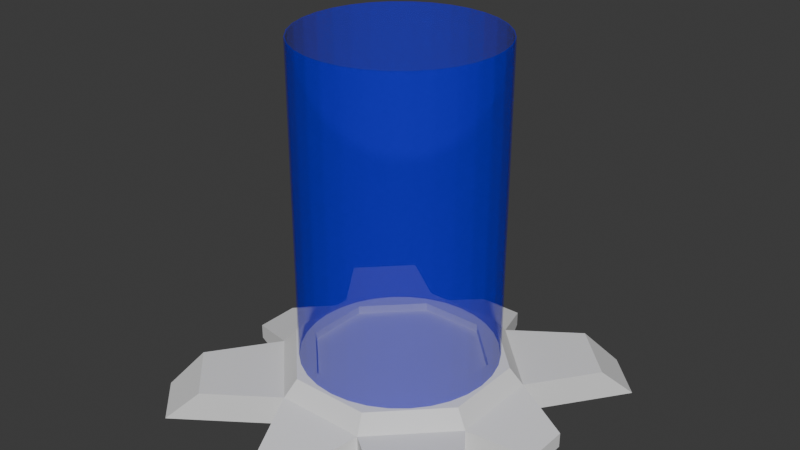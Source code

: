 # Source: teleporteur.blend  (saved by Blender 4.2.66; exported with 4.5.12 LTS)
import bpy
from mathutils import Matrix  # noqa: F401  (used for matrix-valued properties, if any)

bpy.ops.wm.read_factory_settings(use_empty=True)
scene = bpy.context.scene
scene.name = 'Scene'

# ---- collections
col_collection = bpy.data.collections.new('Collection'); scene.collection.children.link(col_collection)

# ---- materials (node trees are filled in below, after node groups)
mat_material = bpy.data.materials.new('Material')

# ---- material node trees
mat_material.use_nodes = True; mat_material.node_tree.nodes.clear()
_N = mat_material.node_tree.nodes; _L = mat_material.node_tree.links
n0 = _N.new('ShaderNodeBsdfPrincipled'); n0.name = 'Principled BSDF'; n0.location = (10, 300)
n0.inputs[0].default_value = (0.003837, 0.0, 0.8004, 1.0)
n0.inputs[3].default_value = 1.0
n0.inputs[4].default_value = 0.3
n1 = _N.new('ShaderNodeOutputMaterial'); n1.name = 'Material Output'; n1.location = (300, 300)
_L.new(n0.outputs[0], n1.inputs[0])
n1.is_active_output = True

# ---- world
world_world = bpy.data.worlds.new('World'); scene.world = world_world
world_world.use_nodes = True; world_world.node_tree.nodes.clear()
_N = world_world.node_tree.nodes; _L = world_world.node_tree.links
n0 = _N.new('ShaderNodeOutputWorld'); n0.name = 'World Output'; n0.location = (300, 300)
n1 = _N.new('ShaderNodeBackground'); n1.name = 'Background'; n1.location = (10, 300)
n1.inputs[0].default_value = (0.05088, 0.05088, 0.05088, 1.0)
_L.new(n1.outputs[0], n0.inputs[0])
n0.is_active_output = True
world_world.color = (0.05088, 0.05088, 0.05088)
world_world.sun_shadow_jitter_overblur = 0.0

# ---- meshes
me_cylinder_001 = bpy.data.meshes.new('Cylinder.001')
me_cylinder_001.from_pydata([(1.952e-09, 0.86, 0.4379), (1.952e-09, 0.86, 3.208), (0.1678, 0.8435, 0.4379), (0.1678, 0.8435, 3.208), (0.3291, 0.7945, 0.4379), (0.3291, 0.7945, 3.208), (0.4778, 0.7151, 0.4379), (0.4778, 0.7151, 3.208), (0.6081, 0.6081, 0.4379), (0.6081, 0.6081, 3.208), (0.7151, 0.4778, 0.4379), (0.7151, 0.4778, 3.208), (0.7945, 0.3291, 0.4379), (0.7945, 0.3291, 3.208), (0.8435, 0.1678, 0.4379), (0.8435, 0.1678, 3.208), (0.86, 3.003e-10, 0.4379), (0.86, 3.003e-10, 3.208), (0.8435, -0.1678, 0.4379), (0.8435, -0.1678, 3.208), (0.7945, -0.3291, 0.4379), (0.7945, -0.3291, 3.208), (0.7151, -0.4778, 0.4379), (0.7151, -0.4778, 3.208), (0.6081, -0.6081, 0.4379), (0.6081, -0.6081, 3.208), (0.4778, -0.7151, 0.4379), (0.4778, -0.7151, 3.208), (0.3291, -0.7945, 0.4379), (0.3291, -0.7945, 3.208), (0.1678, -0.8435, 0.4379), (0.1678, -0.8435, 3.208), (1.952e-09, -0.86, 0.4379), (1.952e-09, -0.86, 3.208), (-0.1678, -0.8435, 0.4379), (-0.1678, -0.8435, 3.208), (-0.3291, -0.7945, 0.4379), (-0.3291, -0.7945, 3.208), (-0.4778, -0.7151, 0.4379), (-0.4778, -0.7151, 3.208), (-0.6081, -0.6081, 0.4379), (-0.6081, -0.6081, 3.208), (-0.7151, -0.4778, 0.4379), (-0.7151, -0.4778, 3.208), (-0.7945, -0.3291, 0.4379), (-0.7945, -0.3291, 3.208), (-0.8435, -0.1678, 0.4379), (-0.8435, -0.1678, 3.208), (-0.86, 3.003e-10, 0.4379), (-0.86, 3.003e-10, 3.208), (-0.8435, 0.1678, 0.4379), (-0.8435, 0.1678, 3.208), (-0.7945, 0.3291, 0.4379), (-0.7945, 0.3291, 3.208), (-0.7151, 0.4778, 0.4379), (-0.7151, 0.4778, 3.208), (-0.6081, 0.6081, 0.4379), (-0.6081, 0.6081, 3.208), (-0.4778, 0.7151, 0.4379), (-0.4778, 0.7151, 3.208), (-0.3291, 0.7945, 0.4379), (-0.3291, 0.7945, 3.208), (-0.1678, 0.8435, 0.4379), (-0.1678, 0.8435, 3.208)], [], [(0, 1, 3, 2), (2, 3, 5, 4), (4, 5, 7, 6), (6, 7, 9, 8), (8, 9, 11, 10), (10, 11, 13, 12), (12, 13, 15, 14), (14, 15, 17, 16), (16, 17, 19, 18), (18, 19, 21, 20), (20, 21, 23, 22), (22, 23, 25, 24), (24, 25, 27, 26), (26, 27, 29, 28), (28, 29, 31, 30), (30, 31, 33, 32), (32, 33, 35, 34), (34, 35, 37, 36), (36, 37, 39, 38), (38, 39, 41, 40), (40, 41, 43, 42), (42, 43, 45, 44), (44, 45, 47, 46), (46, 47, 49, 48), (48, 49, 51, 50), (50, 51, 53, 52), (52, 53, 55, 54), (54, 55, 57, 56), (56, 57, 59, 58), (58, 59, 61, 60), (60, 61, 63, 62), (62, 63, 1, 0)])
_uv = me_cylinder_001.uv_layers.new(name='UVMap')
_uv.uv.foreach_set('vector', [1.0, 0.5, 1.0, 1.0, 0.9688, 1.0, 0.9688, 0.5, 0.9688, 0.5, 0.9688, 1.0, 0.9375, 1.0, 0.9375, 0.5, 0.9375, 0.5, 0.9375, 1.0, 0.9062, 1.0, 0.9062, 0.5, 0.9062, 0.5, 0.9062, 1.0, 0.875, 1.0, 0.875, 0.5, 0.875, 0.5, 0.875, 1.0, 0.8438, 1.0, 0.8438, 0.5, 0.8438, 0.5, 0.8438, 1.0, 0.8125, 1.0, 0.8125, 0.5, 0.8125, 0.5, 0.8125, 1.0, 0.7812, 1.0, 0.7812, 0.5, 0.7812, 0.5, 0.7812, 1.0, 0.75, 1.0, 0.75, 0.5, 0.75, 0.5, 0.75, 1.0, 0.7188, 1.0, 0.7188, 0.5, 0.7188, 0.5, 0.7188, 1.0, 0.6875, 1.0, 0.6875, 0.5, 0.6875, 0.5, 0.6875, 1.0, 0.6562, 1.0, 0.6562, 0.5, 0.6562, 0.5, 0.6562, 1.0, 0.625, 1.0, 0.625, 0.5, 0.625, 0.5, 0.625, 1.0, 0.5938, 1.0, 0.5938, 0.5, 0.5938, 0.5, 0.5938, 1.0, 0.5625, 1.0, 0.5625, 0.5, 0.5625, 0.5, 0.5625, 1.0, 0.5312, 1.0, 0.5312, 0.5, 0.5312, 0.5, 0.5312, 1.0, 0.5, 1.0, 0.5, 0.5, 0.5, 0.5, 0.5, 1.0, 0.4688, 1.0, 0.4688, 0.5, 0.4688, 0.5, 0.4688, 1.0, 0.4375, 1.0, 0.4375, 0.5, 0.4375, 0.5, 0.4375, 1.0, 0.4062, 1.0, 0.4062, 0.5, 0.4062, 0.5, 0.4062, 1.0, 0.375, 1.0, 0.375, 0.5, 0.375, 0.5, 0.375, 1.0, 0.3438, 1.0, 0.3438, 0.5, 0.3438, 0.5, 0.3438, 1.0, 0.3125, 1.0, 0.3125, 0.5, 0.3125, 0.5, 0.3125, 1.0, 0.2812, 1.0, 0.2812, 0.5, 0.2812, 0.5, 0.2812, 1.0, 0.25, 1.0, 0.25, 0.5, 0.25, 0.5, 0.25, 1.0, 0.2188, 1.0, 0.2188, 0.5, 0.2188, 0.5, 0.2188, 1.0, 0.1875, 1.0, 0.1875, 0.5, 0.1875, 0.5, 0.1875, 1.0, 0.1562, 1.0, 0.1562, 0.5, 0.1562, 0.5, 0.1562, 1.0, 0.125, 1.0, 0.125, 0.5, 0.125, 0.5, 0.125, 1.0, 0.09375, 1.0, 0.09375, 0.5, 0.09375, 0.5, 0.09375, 1.0, 0.0625, 1.0, 0.0625, 0.5, 0.0625, 0.5, 0.0625, 1.0, 0.03125, 1.0, 0.03125, 0.5, 0.03125, 0.5, 0.03125, 1.0, 0.0, 1.0, 0.0, 0.5])
me_cylinder_001.materials.append(mat_material)
me_cylinder_001.update()
me_cube_003 = bpy.data.meshes.new('Cube.003')
me_cube_003.from_pydata([(-1.0, -0.4, -0.2191), (-0.4, -1.0, -0.2191), (-1.0, 0.4, -0.2191), (1.0, -0.4, -0.2191), (0.4, 1.0, -0.2191), (-0.2843, -0.7206, 0.1934), (-0.7206, -0.2843, 0.1934), (-1.0, -0.4, 0.04835), (-0.7206, 0.2843, 0.1934), (-1.0, 0.4, 0.04835), (-0.2843, 0.7206, 0.1934), (-0.4, 1.0, 0.04835), (0.7206, -0.2843, 0.1934), (1.0, -0.4, 0.04835), (0.2843, -0.7206, 0.1934), (0.2843, 0.7206, 0.1934), (0.7206, 0.2843, 0.1934), (0.4, -1.0, -0.2191), (0.4, -1.0, 0.04835), (-0.4, -1.0, 0.04835), (0.2, -1.5, -0.2207), (-0.2, -1.5, -0.2207), (0.2, -1.5, -0.08692), (-0.2, -1.5, -0.08692), (1.5, -0.2, -0.2207), (1.5, 0.2, -0.2207), (1.5, 0.2, -0.08692), (1.5, -0.2, -0.08692), (0.2, 1.5, -0.2207), (-0.2, 1.5, -0.2207), (-0.2, 1.5, -0.08692), (0.2, 1.5, -0.08692), (-1.5, -0.2, -0.2207), (-1.5, 0.2, -0.2207), (-1.5, -0.2, -0.08692), (-1.5, 0.2, -0.08692), (-0.889, -0.354, 0.1934), (-0.354, -0.889, 0.1934), (-0.354, 0.889, 0.1934), (-0.889, 0.354, 0.1934), (0.889, 0.354, 0.1934), (0.354, 0.889, 0.1934), (0.354, -0.889, 0.1934), (0.889, -0.354, 0.1934), (-0.7206, -0.2843, 0.1199), (-0.2843, -0.7206, 0.1199), (-0.2843, 0.7206, 0.1199), (-0.7206, 0.2843, 0.1199), (0.7206, 0.2843, 0.1199), (0.2843, 0.7206, 0.1199), (0.2843, -0.7206, 0.1199), (0.7206, -0.2843, 0.1199), (-1.227, -1.587, -0.2191), (-0.4, 1.0, -0.2191), (1.0, 0.4, -0.2191), (0.4, 1.0, 0.04835), (1.0, 0.4, 0.04835), (-1.587, 1.227, -0.2191), (1.587, -1.227, -0.2191), (1.411, -0.979, 0.04835), (0.979, -1.411, 0.04835), (1.227, -1.587, -0.2191), (-0.979, -1.411, 0.04835), (-1.411, -0.979, 0.04835), (-1.587, -1.227, -0.2191), (-1.411, 0.979, 0.04835), (-0.979, 1.411, 0.04835), (-1.227, 1.587, -0.2191), (1.227, 1.587, -0.2191), (0.979, 1.411, 0.04835), (1.411, 0.979, 0.04835), (1.587, 1.227, -0.2191)], [], [(0, 32, 33, 2), (54, 3, 17, 1, 0, 2, 53, 4), (17, 61, 60, 18), (53, 29, 28, 4), (3, 24, 27, 13), (0, 64, 63, 7), (36, 7, 19, 37), (38, 11, 9, 39), (40, 56, 55, 41), (42, 18, 13, 43), (7, 36, 39, 9), (11, 38, 41, 55), (56, 40, 43, 13), (18, 42, 37, 19), (6, 44, 47, 8), (18, 22, 20, 17), (22, 23, 21, 20), (19, 23, 22, 18), (1, 21, 23, 19), (17, 20, 21, 1), (26, 27, 24, 25), (54, 25, 24, 3), (13, 27, 26, 56), (56, 26, 25, 54), (30, 31, 28, 29), (11, 30, 29, 53), (55, 31, 30, 11), (4, 28, 31, 55), (34, 35, 33, 32), (9, 35, 34, 7), (2, 33, 35, 9), (7, 34, 32, 0), (6, 36, 37, 5), (10, 38, 39, 8), (16, 40, 41, 15), (14, 42, 43, 12), (8, 39, 36, 6), (15, 41, 38, 10), (12, 43, 40, 16), (5, 37, 42, 14), (47, 44, 45, 50, 51, 48, 49, 46), (15, 49, 48, 16), (5, 45, 44, 6), (14, 50, 45, 5), (10, 46, 49, 15), (12, 51, 50, 14), (8, 47, 46, 10), (16, 48, 51, 12), (13, 59, 58, 3), (18, 60, 59, 13), (3, 58, 61, 17), (19, 62, 52, 1), (1, 52, 64, 0), (54, 71, 70, 56), (55, 69, 68, 4), (4, 68, 71, 54), (56, 70, 69, 55), (9, 65, 57, 2), (53, 67, 66, 11), (2, 57, 67, 53), (58, 59, 60, 61), (52, 62, 63, 64), (7, 63, 62, 19), (57, 65, 66, 67), (11, 66, 65, 9), (68, 69, 70, 71)])
_uv = me_cube_003.uv_layers.new(name='UVMap')
_uv.uv.foreach_set('vector', [0.875, 0.675, 0.875, 0.675, 0.875, 0.575, 0.875, 0.575, 0.625, 0.575, 0.625, 0.675, 0.7, 0.75, 0.8, 0.75, 0.875, 0.675, 0.875, 0.575, 0.8, 0.5, 0.7, 0.5, 0.625, 0.825, 0.625, 0.825, 0.4907, 0.825, 0.4907, 0.825, 0.8, 0.5, 0.8, 0.5, 0.7, 0.5, 0.7, 0.5, 0.625, 0.675, 0.625, 0.675, 0.4907, 0.675, 0.4907, 0.675, 0.625, 0.075, 0.625, 0.075, 0.4907, 0.075, 0.4907, 0.075, 0.1389, 0.6693, 0.125, 0.675, 0.2, 0.75, 0.2057, 0.7361, 0.2057, 0.5139, 0.2, 0.5, 0.125, 0.575, 0.1389, 0.5807, 0.3611, 0.5807, 0.375, 0.575, 0.3, 0.5, 0.2943, 0.5139, 0.2943, 0.7361, 0.3, 0.75, 0.375, 0.675, 0.3611, 0.6693, 0.125, 0.675, 0.1389, 0.6693, 0.1389, 0.5807, 0.125, 0.575, 0.2, 0.5, 0.2057, 0.5139, 0.2943, 0.5139, 0.3, 0.5, 0.4907, 0.575, 0.3611, 0.5807, 0.3611, 0.6693, 0.4907, 0.675, 0.3, 0.75, 0.2943, 0.7361, 0.2057, 0.7361, 0.2, 0.75, 0.1599, 0.6605, 0.1599, 0.6605, 0.1599, 0.5895, 0.1599, 0.5895, 0.4907, 0.825, 0.4907, 0.825, 0.625, 0.825, 0.625, 0.825, 0.4907, 0.825, 0.4907, 0.925, 0.625, 0.925, 0.625, 0.825, 0.2, 0.75, 0.2, 0.75, 0.3, 0.75, 0.3, 0.75, 0.625, 0.0, 0.625, 0.0, 0.4907, 0.0, 0.4907, 0.0, 0.7, 0.75, 0.7, 0.75, 0.8, 0.75, 0.8, 0.75, 0.4907, 0.575, 0.4907, 0.675, 0.625, 0.675, 0.625, 0.575, 0.625, 0.575, 0.625, 0.575, 0.625, 0.675, 0.625, 0.675, 0.4907, 0.675, 0.4907, 0.675, 0.4907, 0.575, 0.4907, 0.575, 0.4907, 0.575, 0.4907, 0.575, 0.625, 0.575, 0.625, 0.575, 0.4907, 0.325, 0.4907, 0.425, 0.625, 0.425, 0.625, 0.325, 0.4907, 0.325, 0.4907, 0.325, 0.625, 0.325, 0.625, 0.325, 0.3, 0.5, 0.3, 0.5, 0.2, 0.5, 0.2, 0.5, 0.625, 0.425, 0.625, 0.425, 0.4907, 0.425, 0.4907, 0.425, 0.4907, 0.075, 0.4907, 0.175, 0.625, 0.175, 0.625, 0.075, 0.125, 0.575, 0.125, 0.575, 0.125, 0.675, 0.125, 0.675, 0.625, 0.175, 0.625, 0.175, 0.4907, 0.175, 0.4907, 0.175, 0.4907, 0.075, 0.4907, 0.075, 0.625, 0.075, 0.625, 0.075, 0.1599, 0.6605, 0.1389, 0.6693, 0.2057, 0.7361, 0.2145, 0.7151, 0.2145, 0.5349, 0.2057, 0.5139, 0.1389, 0.5807, 0.1599, 0.5895, 0.3401, 0.5895, 0.3611, 0.5807, 0.2943, 0.5139, 0.2855, 0.5349, 0.2855, 0.7151, 0.2943, 0.7361, 0.3611, 0.6693, 0.3401, 0.6605, 0.1599, 0.5895, 0.1389, 0.5807, 0.1389, 0.6693, 0.1599, 0.6605, 0.2855, 0.5349, 0.2943, 0.5139, 0.2057, 0.5139, 0.2145, 0.5349, 0.3401, 0.6605, 0.3611, 0.6693, 0.3611, 0.5807, 0.3401, 0.5895, 0.2145, 0.7151, 0.2057, 0.7361, 0.2943, 0.7361, 0.2855, 0.7151, 0.1599, 0.5895, 0.1599, 0.6605, 0.2145, 0.7151, 0.2855, 0.7151, 0.3401, 0.6605, 0.3401, 0.5895, 0.2855, 0.5349, 0.2145, 0.5349, 0.2855, 0.5349, 0.2855, 0.5349, 0.3401, 0.5895, 0.3401, 0.5895, 0.2145, 0.7151, 0.2145, 0.7151, 0.1599, 0.6605, 0.1599, 0.6605, 0.2855, 0.7151, 0.2855, 0.7151, 0.2145, 0.7151, 0.2145, 0.7151, 0.2145, 0.5349, 0.2145, 0.5349, 0.2855, 0.5349, 0.2855, 0.5349, 0.3401, 0.6605, 0.3401, 0.6605, 0.2855, 0.7151, 0.2855, 0.7151, 0.1599, 0.5895, 0.1599, 0.5895, 0.2145, 0.5349, 0.2145, 0.5349, 0.3401, 0.5895, 0.3401, 0.5895, 0.3401, 0.6605, 0.3401, 0.6605, 0.4907, 0.675, 0.4907, 0.675, 0.625, 0.675, 0.625, 0.675, 0.3, 0.75, 0.3, 0.75, 0.375, 0.675, 0.375, 0.675, 0.625, 0.675, 0.625, 0.675, 0.7, 0.75, 0.7, 0.75, 0.4907, 0.0, 0.4907, 0.0, 0.625, 0.0, 0.625, 0.0, 0.8, 0.75, 0.8, 0.75, 0.875, 0.675, 0.875, 0.675, 0.625, 0.575, 0.625, 0.575, 0.4907, 0.575, 0.4907, 0.575, 0.4907, 0.425, 0.4907, 0.425, 0.625, 0.425, 0.625, 0.425, 0.7, 0.5, 0.7, 0.5, 0.625, 0.575, 0.625, 0.575, 0.375, 0.575, 0.375, 0.575, 0.3, 0.5, 0.3, 0.5, 0.4907, 0.175, 0.4907, 0.175, 0.625, 0.175, 0.625, 0.175, 0.625, 0.325, 0.625, 0.325, 0.4907, 0.325, 0.4907, 0.325, 0.875, 0.575, 0.875, 0.575, 0.8, 0.5, 0.8, 0.5, 0.375, 0.675, 0.375, 0.675, 0.3, 0.75, 0.3, 0.75, 0.625, 0.0, 0.4907, 0.0, 0.4907, 0.075, 0.625, 0.075, 0.125, 0.675, 0.125, 0.675, 0.2, 0.75, 0.2, 0.75, 0.625, 0.175, 0.4907, 0.175, 0.4907, 0.325, 0.625, 0.325, 0.2, 0.5, 0.2, 0.5, 0.125, 0.575, 0.125, 0.575, 0.625, 0.425, 0.4907, 0.425, 0.4907, 0.575, 0.625, 0.575])
me_cube_003.materials.append(None)
me_cube_003.update()

# ---- objects
ob_cylinder_001 = bpy.data.objects.new('Cylinder.001', me_cylinder_001)
ob_cube = bpy.data.objects.new('Cube', me_cube_003)

# ---- transforms, parenting, visibility, modifiers, constraints
ob_cylinder_001.location = (0.0, 0.0, 0.0)
_m = ob_cylinder_001.modifiers.new('Solidify', 'SOLIDIFY')
ob_cube.location = (0.0, 0.0, 0.2438)

# ---- collection membership
scene.collection.objects.link(ob_cylinder_001)
col_collection.objects.link(ob_cube)

# ---- scene / render settings (as saved in the file)
scene.frame_start = 1; scene.frame_end = 250; scene.frame_set(1)
scene.render.engine = 'BLENDER_EEVEE_NEXT'
bpy.context.view_layer.update()

# ---- added for rendering (the .blend has no active camera and no usable light): camera, sun
cam_auto = bpy.data.cameras.new('AutoCamera')
cam_auto.lens = 50.0
cam_auto.sensor_width = 36.0
cam_auto.clip_end = 1000.0
ob_auto_camera = bpy.data.objects.new('AutoCamera', cam_auto)
scene.collection.objects.link(ob_auto_camera)
ob_auto_camera.location = (5.0924, -6.11088, 5.68944)
ob_auto_camera.rotation_euler = (1.09748, -7.21219e-08, 0.694738)
scene.camera = ob_auto_camera
light_auto_sun = bpy.data.lights.new('AutoSun', 'SUN')
light_auto_sun.energy = 3.0
light_auto_sun.angle = 0.0523599
ob_auto_sun = bpy.data.objects.new('AutoSun', light_auto_sun)
scene.collection.objects.link(ob_auto_sun)
ob_auto_sun.rotation_euler = (0.872665, 0.174533, 0.523599)
bpy.context.view_layer.update()
